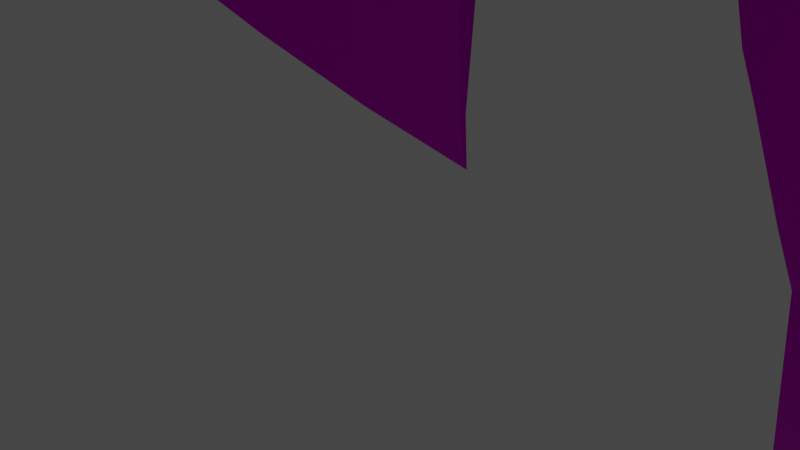 # Source: cliff.blend  (saved by Blender 2.90.8; exported with 4.5.12 LTS)
import bpy
from mathutils import Matrix  # noqa: F401  (used for matrix-valued properties, if any)

bpy.ops.wm.read_factory_settings(use_empty=True)
scene = bpy.context.scene
scene.name = 'Scene'

# ---- collections
col_collection = bpy.data.collections.new('Collection'); scene.collection.children.link(col_collection)

# ---- images (referenced by path relative to the original .blend; pixels are not part of the script)
import os
ASSET_DIR = os.environ.get("B2B_ASSET_DIR", "")  # directory of the original .blend (textures are referenced by path, not embedded)
HERE = os.path.dirname(os.path.abspath(__file__))  # packed textures are extracted next to this script under _unpacked/

def load_image(name, relpath, width, height, colorspace="sRGB"):
    """Load a texture the original file referenced (path relative to the .blend, or extracted next to this script)."""
    p = next((c for c in (os.path.join(HERE, relpath), os.path.join(ASSET_DIR, relpath)) if relpath and os.path.exists(c)), "")
    if p:
        img = bpy.data.images.load(p, check_existing=True)
        img.name = name
    else:  # same state as the original file: an image datablock whose file is absent (Cycles renders it pink)
        img = bpy.data.images.new(name, width, height)
        img.source = "FILE"
        img.filepath = "//" + (relpath or name)
    img.colorspace_settings.name = colorspace
    return img
img_cliff = load_image('Cliff', 'tex_cliff.png', 1024, 1024, 'sRGB')

# ---- materials (node trees are filled in below, after node groups)
mat_cliff = bpy.data.materials.new('Cliff')
mat_cliff.use_transparent_shadow = False

# ---- material node trees
mat_cliff.use_nodes = True; mat_cliff.node_tree.nodes.clear()
_N = mat_cliff.node_tree.nodes; _L = mat_cliff.node_tree.links
n0 = _N.new('ShaderNodeBsdfPrincipled'); n0.name = 'Principled BSDF'; n0.location = (10, 300)
n0.distribution = 'GGX'
n0.subsurface_method = 'BURLEY'
n0.inputs[3].default_value = 1.45
n0.inputs[27].default_value = (0.0, 0.0, 0.0, 1.0)
n0.inputs[28].default_value = 1.0
n1 = _N.new('ShaderNodeOutputMaterial'); n1.name = 'Material Output'; n1.location = (300, 300)
n2 = _N.new('ShaderNodeTexImage'); n2.name = 'Image Texture'; n2.location = (-280, 280)
n2.image = img_cliff
_L.new(n0.outputs[0], n1.inputs[0])
_L.new(n2.outputs[0], n0.inputs[0])
n1.is_active_output = True

# ---- world
world_world = bpy.data.worlds.new('World'); scene.world = world_world
world_world.use_nodes = True; world_world.node_tree.nodes.clear()
_N = world_world.node_tree.nodes; _L = world_world.node_tree.links
n0 = _N.new('ShaderNodeOutputWorld'); n0.name = 'World Output'; n0.location = (300, 300)
n1 = _N.new('ShaderNodeBackground'); n1.name = 'Background'; n1.location = (10, 300)
n1.inputs[0].default_value = (0.05088, 0.05088, 0.05088, 1.0)
_L.new(n1.outputs[0], n0.inputs[0])
n0.is_active_output = True
world_world.color = (0.05088, 0.05088, 0.05088)
world_world.use_sun_shadow = False
world_world.sun_shadow_jitter_overblur = 0.0

# ---- cameras
cam_camera = bpy.data.cameras.new('Camera')
cam_camera.clip_end = 100.0
cam_camera.ortho_scale = 7.314

# ---- lights
light_light = bpy.data.lights.new('Light', 'POINT')
light_light.transmission_factor = 0.0
light_light.energy = 1000.0
light_light.shadow_soft_size = 0.1
light_light.shadow_maximum_resolution = 0.006
light_light.use_absolute_resolution = True

# ---- meshes
me_plane = bpy.data.meshes.new('Plane')
me_plane.from_pydata([(-103.1, 34.57, 41.87), (-79.61, 5.044, 41.74), (-104.4, -30.56, 41.96), (-74.24, -58.67, 41.77), (-61.62, -54.41, -63.55), (-92.62, -23.52, -63.31), (-73.15, 9.7, -63.55), (-89.67, 28.8, -63.43), (-51.73, 54.89, -63.82), (-59.9, 81.57, -63.79), (-24.76, 69.37, -64.1), (0.104, 79.94, -64.35), (16.07, 51.3, -64.45), (39.52, 72.78, -64.7), (53.99, 48.03, -64.8), (80.07, 53.17, -65.05), (63.08, 23.02, -64.84), (69.89, 1.358, -64.86), (39.96, -15.56, -64.55), (65.85, -37.77, -64.76), (41.89, -54.63, -64.5), (62.65, -80.84, -64.65), (22.46, -61.71, -64.31), (-3.332, -80.79, -64.04), (-15.25, -62.49, -63.96), (-38.76, -78.78, -63.72), (-47.92, -38.02, -63.7), (-60.75, 68.39, 41.52), (-70.54, 94.14, 41.56), (-23.75, 84.07, 41.23), (-4.196, 96.15, 41.07), (14.76, 55.84, 40.98), (50.37, 83.01, 40.68), (68.57, 55.58, 40.58), (86.86, 60.21, 40.44), (73.86, 34.04, 40.57), (79.12, 4.462, 40.57), (46.08, -19.07, 40.84), (76.73, -48.19, 40.64), (45.1, -63.05, 40.9), (62.5, -85.15, 40.79), (29.6, -70.99, 41.02), (-1.401, -94.87, 41.27), (-17.74, -63.99, 41.36), (-43.49, -88.97, 41.58), (-52.16, -36.83, 41.58), (-23.66, 75.8, -44.32), (-29.03, 77.88, -31.13), (-25.09, 80.37, -12.34), (-23.16, 83.37, 11.12), (-27.15, 84.24, 26.78), (-2.054, 99.28, 27.13), (1.035, 93.1, -1.834), (0.498, 92.49, -10.05), (0.1267, 93.4, -23.66), (-2.784, 84.7, -45.11), (-42.65, -80.33, -43.75), (-43.64, -81.85, -29.4), (-45.2, -86.35, -11.66), (-46.31, -90.81, 3.919), (-46.62, -94.23, 20.96), (-53.69, -46.18, 28.81), (-51.67, -46.17, 5.33), (-50.4, -43.31, -10.65), (-48.62, -44.27, -27.07), (-50.06, -38.54, -48.26), (47.03, -13.84, -44.85), (47.9, -14.24, -31.28), (50.1, -14.93, -7.192), (54.36, -14.73, 8.121), (52.6, -16.1, 22.07), (82.62, -45.26, 18.91), (81.74, -42.27, 3.769), (76.72, -42.79, -12.66), (72.79, -38.83, -30.04), (70.96, -35.68, -48.15), (16.02, 61.43, 26.52), (15.63, 61.98, 13.8), (15.65, 56.89, -10.83), (16.96, 57.18, -31.68), (16.41, 50.24, -45.97), (-68.65, -64.08, 23.93), (-63.08, -61.29, 5.739), (-64.09, -59.77, -20.13), (-63.4, -60.72, -29.08), (-65.88, -57.96, -43.65), (-108.2, -29.35, 25.18), (-102.2, -29.08, 6.653), (-100.5, -28.84, -3.34), (-96.27, -24.11, -32.35), (-94.62, -25.56, -50.98), (49.46, -62.29, 24.44), (47.54, -61.04, 9.101), (45.36, -60.72, -11.86), (43.55, -58.51, -26.88), (42.97, -55.84, -46.72), (47.48, 83.9, 19.94), (43.98, 82.06, 4.865), (43.45, 79.76, -7.175), (42.66, 79.57, -32.15), (40.55, 72.29, -47.4), (-82.82, 8.626, 20.52), (-82.14, 8.088, 13.42), (-77.86, 10.01, -13.3), (-76.6, 9.912, -32.84), (-74.12, 10.79, -47.63), (75.7, -98.21, 22.11), (70.85, -92.3, 5.619), (68.37, -89.68, -12.52), (66.92, -88.01, -30.1), (65.33, -83.65, -48.41), (66.93, 57.73, 24.46), (61.57, 54.39, 4.726), (58.19, 50.55, -15.78), (58.78, 48.35, -32.33), (56.3, 45.67, -42.91), (-105.9, 35.86, 25.92), (-103.3, 31.89, 1.362), (-101.0, 32.06, -11.71), (-97.36, 30.58, -26.0), (-91.81, 31.25, -47.51), (25.21, -76.01, 26.76), (26.01, -71.69, 5.829), (25.35, -68.73, -11.66), (25.37, -67.12, -24.72), (24.34, -63.7, -44.11), (93.42, 65.48, 27.47), (88.86, 63.96, 8.055), (88.41, 62.04, -16.24), (81.63, 57.29, -28.1), (84.47, 52.67, -46.53), (-65.27, 68.76, 26.85), (-59.62, 68.23, 8.237), (-59.87, 63.37, -15.73), (-56.49, 60.52, -30.87), (-52.44, 60.02, -45.13), (-5.157, -97.58, 24.72), (-5.021, -93.44, 5.009), (-6.151, -91.21, -10.05), (-7.493, -88.91, -26.88), (-6.862, -85.42, -44.63), (76.56, 31.42, 21.94), (72.92, 30.89, 4.138), (71.73, 28.43, -4.185), (63.21, 28.36, -30.31), (66.08, 22.13, -48.78), (-74.4, 91.97, 20.12), (-69.24, 90.81, 3.804), (-69.8, 90.22, -12.75), (-66.68, 89.15, -26.68), (-60.75, 87.51, -46.96), (-20.83, -70.27, 21.0), (-20.18, -68.45, 5.526), (-19.14, -65.6, -14.8), (-19.86, -63.81, -32.37), (-19.62, -63.62, -46.53), (82.03, 4.089, 25.47), (78.76, 1.325, 4.0), (76.31, 2.331, -15.14), (72.92, 1.343, -28.67), (73.32, 1.736, -44.62), (-77.63, 100.2, 41.61), (-24.57, 88.82, 41.23), (-66.08, 69.85, 41.56), (-109.4, 35.28, 41.92), (-85.18, 4.866, 41.78), (-110.3, -31.19, 42.0), (-74.15, -64.86, 41.78), (-2.284, 102.6, 41.05), (16.44, 62.75, 40.96), (51.45, 89.46, 40.67), (70.55, 60.69, 40.56), (95.18, 66.92, 40.37), (78.52, 33.37, 40.54), (84.02, 2.462, 40.53), (53.09, -19.56, 40.79), (84.54, -49.46, 40.59), (52.09, -64.71, 40.85), (76.9, -96.21, 40.7), (30.25, -76.13, 41.02), (-2.872, -101.6, 41.29), (-18.9, -71.35, 41.38), (-46.5, -98.11, 41.61), (-55.15, -46.07, 41.62), (-66.44, 88.75, 45.36), (-22.35, 79.26, 45.05), (-57.22, 64.48, 45.32), (-97.12, 32.62, 45.65), (-74.99, 4.795, 45.53), (-98.33, -28.75, 45.74), (-69.93, -55.24, 45.56), (-3.93, 90.64, 44.9), (13.93, 52.66, 44.81), (47.48, 78.26, 44.53), (64.64, 52.41, 44.44), (81.86, 56.77, 44.31), (69.62, 32.11, 44.43), (74.58, 4.247, 44.42), (43.45, -17.92, 44.68), (72.32, -45.37, 44.5), (42.52, -59.37, 44.73), (58.92, -80.19, 44.64), (27.92, -66.85, 44.85), (-1.297, -89.34, 45.09), (-16.69, -60.26, 45.17), (-40.96, -83.78, 45.38), (-49.12, -34.66, 45.38)], [], [(51, 50, 162, 168), (61, 60, 182, 183), (31, 30, 191, 192), (71, 70, 175, 176), (76, 51, 168, 169), (81, 61, 183, 167), (86, 81, 167, 166), (91, 71, 176, 177), (96, 76, 169, 170), (101, 86, 166, 165), (106, 91, 177, 178), (111, 96, 170, 171), (116, 101, 165, 164), (121, 106, 178, 179), (126, 111, 171, 172), (131, 116, 164, 163), (136, 121, 179, 180), (141, 126, 172, 173), (146, 131, 163, 161), (151, 136, 180, 181), (156, 141, 173, 174), (50, 146, 161, 162), (60, 151, 181, 182), (70, 156, 174, 175), (18, 17, 160, 66), (66, 160, 159, 67), (67, 159, 158, 68), (68, 158, 157, 69), (69, 157, 156, 70), (25, 24, 155, 56), (56, 155, 154, 57), (57, 154, 153, 58), (58, 153, 152, 59), (59, 152, 151, 60), (10, 9, 150, 46), (46, 150, 149, 47), (47, 149, 148, 48), (48, 148, 147, 49), (49, 147, 146, 50), (17, 16, 145, 160), (160, 145, 144, 159), (159, 144, 143, 158), (158, 143, 142, 157), (157, 142, 141, 156), (24, 23, 140, 155), (155, 140, 139, 154), (154, 139, 138, 153), (153, 138, 137, 152), (152, 137, 136, 151), (9, 8, 135, 150), (150, 135, 134, 149), (149, 134, 133, 148), (148, 133, 132, 147), (147, 132, 131, 146), (16, 15, 130, 145), (145, 130, 129, 144), (144, 129, 128, 143), (143, 128, 127, 142), (142, 127, 126, 141), (23, 22, 125, 140), (140, 125, 124, 139), (139, 124, 123, 138), (138, 123, 122, 137), (137, 122, 121, 136), (8, 7, 120, 135), (135, 120, 119, 134), (134, 119, 118, 133), (133, 118, 117, 132), (132, 117, 116, 131), (15, 14, 115, 130), (130, 115, 114, 129), (129, 114, 113, 128), (128, 113, 112, 127), (127, 112, 111, 126), (22, 21, 110, 125), (125, 110, 109, 124), (124, 109, 108, 123), (123, 108, 107, 122), (122, 107, 106, 121), (7, 6, 105, 120), (120, 105, 104, 119), (119, 104, 103, 118), (118, 103, 102, 117), (117, 102, 101, 116), (14, 13, 100, 115), (115, 100, 99, 114), (114, 99, 98, 113), (113, 98, 97, 112), (112, 97, 96, 111), (21, 20, 95, 110), (110, 95, 94, 109), (109, 94, 93, 108), (108, 93, 92, 107), (107, 92, 91, 106), (6, 5, 90, 105), (105, 90, 89, 104), (104, 89, 88, 103), (103, 88, 87, 102), (102, 87, 86, 101), (13, 12, 80, 100), (100, 80, 79, 99), (99, 79, 78, 98), (98, 78, 77, 97), (97, 77, 76, 96), (20, 19, 75, 95), (95, 75, 74, 94), (94, 74, 73, 93), (93, 73, 72, 92), (92, 72, 71, 91), (5, 4, 85, 90), (90, 85, 84, 89), (89, 84, 83, 88), (88, 83, 82, 87), (87, 82, 81, 86), (4, 26, 65, 85), (85, 65, 64, 84), (84, 64, 63, 83), (83, 63, 62, 82), (82, 62, 61, 81), (12, 11, 55, 80), (80, 55, 54, 79), (79, 54, 53, 78), (78, 53, 52, 77), (77, 52, 51, 76), (19, 18, 66, 75), (75, 66, 67, 74), (74, 67, 68, 73), (73, 68, 69, 72), (72, 69, 70, 71), (26, 25, 56, 65), (65, 56, 57, 64), (64, 57, 58, 63), (63, 58, 59, 62), (62, 59, 60, 61), (11, 10, 46, 55), (55, 46, 47, 54), (54, 47, 48, 53), (53, 48, 49, 52), (52, 49, 50, 51), (28, 29, 162, 161), (27, 28, 161, 163), (0, 27, 163, 164), (1, 0, 164, 165), (2, 1, 165, 166), (3, 2, 166, 167), (29, 30, 168, 162), (30, 31, 169, 168), (31, 32, 170, 169), (32, 33, 171, 170), (33, 34, 172, 171), (34, 35, 173, 172), (35, 36, 174, 173), (36, 37, 175, 174), (37, 38, 176, 175), (38, 39, 177, 176), (39, 40, 178, 177), (40, 41, 179, 178), (41, 42, 180, 179), (42, 43, 181, 180), (43, 44, 182, 181), (44, 45, 183, 182), (45, 3, 167, 183), (189, 190, 206, 205, 204, 203, 202, 201, 200, 199, 198, 197, 196, 195, 194, 193, 192, 191, 185, 184, 186, 187, 188), (3, 45, 206, 190), (29, 28, 184, 185), (39, 38, 199, 200), (32, 31, 192, 193), (28, 27, 186, 184), (40, 39, 200, 201), (33, 32, 193, 194), (27, 0, 187, 186), (41, 40, 201, 202), (34, 33, 194, 195), (0, 1, 188, 187), (42, 41, 202, 203), (35, 34, 195, 196), (1, 2, 189, 188), (43, 42, 203, 204), (36, 35, 196, 197), (2, 3, 190, 189), (44, 43, 204, 205), (37, 36, 197, 198), (30, 29, 185, 191), (45, 44, 205, 206), (38, 37, 198, 199)])
_uv = me_plane.uv_layers.new(name='UVMap')
_uv.uv.foreach_set('vector', [0.2627, 0.2613, 0.2937, 0.2642, 0.2884, 0.2946, 0.263, 0.2794, 0.629, 0.323, 0.6969, 0.2594, 0.6983, 0.2731, 0.6226, 0.3927, 0.5456, 0.9059, 0.4788, 0.9746, 0.4802, 0.9602, 0.544, 0.8931, 0.9388, 0.1795, 0.985, 0.2022, 0.9733, 0.2414, 0.9342, 0.205, 0.2057, 0.2678, 0.2627, 0.2613, 0.263, 0.2794, 0.2007, 0.317, 0.5923, 0.2886, 0.629, 0.323, 0.6226, 0.3927, 0.5819, 0.3157, 0.5365, 0.2851, 0.5923, 0.2886, 0.5819, 0.3157, 0.5385, 0.3133, 0.897, 0.1866, 0.9388, 0.1795, 0.9342, 0.205, 0.892, 0.2382, 0.1585, 0.2225, 0.2057, 0.2678, 0.2007, 0.317, 0.1517, 0.2445, 0.4802, 0.2804, 0.5365, 0.2851, 0.5385, 0.3133, 0.4823, 0.3431, 0.8643, 0.1682, 0.897, 0.1866, 0.892, 0.2382, 0.8643, 0.1682, 0.1237, 0.2088, 0.1585, 0.2225, 0.1517, 0.2445, 0.1109, 0.24, 0.4361, 0.2806, 0.4802, 0.2804, 0.4823, 0.3431, 0.4343, 0.3043, 0.8231, 0.2124, 0.8643, 0.1682, 0.8643, 0.1682, 0.8372, 0.2437, 0.1011, 0.1968, 0.1237, 0.2088, 0.1109, 0.24, 0.09891, 0.2069, 0.3699, 0.2787, 0.4361, 0.2806, 0.4343, 0.3043, 0.3641, 0.3157, 0.7822, 0.2319, 0.8231, 0.2124, 0.8372, 0.2437, 0.7913, 0.2509, 0.06927, 0.185, 0.1011, 0.1968, 0.09891, 0.2069, 0.06891, 0.2212, 0.3441, 0.2563, 0.3699, 0.2787, 0.3641, 0.3157, 0.3402, 0.2742, 0.7413, 0.2518, 0.7822, 0.2319, 0.7913, 0.2509, 0.7558, 0.3232, 0.04088, 0.182, 0.06927, 0.185, 0.06891, 0.2212, 0.03809, 0.2041, 0.2937, 0.2642, 0.3441, 0.2563, 0.3402, 0.2742, 0.2884, 0.2946, 0.6969, 0.2594, 0.7413, 0.2518, 0.7558, 0.3232, 0.6983, 0.2731, 0.004472, 0.169, 0.04088, 0.182, 0.03809, 0.2041, 0.0009679, 0.2031, 0.01679, 0.007903, 0.05467, 0.02544, 0.05091, 0.06213, 0.01803, 0.04674, 0.01803, 0.04674, 0.05091, 0.06213, 0.0465, 0.09008, 0.01451, 0.07178, 0.01451, 0.07178, 0.0465, 0.09008, 0.04505, 0.1152, 0.009184, 0.1151, 0.009184, 0.1151, 0.04505, 0.1152, 0.0413, 0.147, 0.009634, 0.1445, 0.009634, 0.1445, 0.0413, 0.147, 0.04088, 0.182, 0.004472, 0.169, 0.6788, 0.07937, 0.718, 0.06148, 0.7187, 0.1028, 0.6809, 0.1261, 0.6809, 0.1261, 0.7187, 0.1028, 0.7224, 0.1335, 0.6838, 0.1584, 0.6838, 0.1584, 0.7224, 0.1335, 0.7287, 0.1699, 0.6887, 0.1994, 0.6887, 0.1994, 0.7287, 0.1699, 0.7356, 0.2143, 0.6931, 0.2307, 0.6931, 0.2307, 0.7356, 0.2143, 0.7413, 0.2518, 0.6969, 0.2594, 0.2993, 0.08185, 0.3469, 0.09674, 0.3444, 0.1338, 0.2955, 0.1257, 0.2955, 0.1257, 0.3444, 0.1338, 0.3457, 0.1738, 0.3008, 0.1536, 0.3008, 0.1536, 0.3457, 0.1738, 0.3461, 0.1991, 0.2946, 0.1909, 0.2946, 0.1909, 0.3461, 0.1991, 0.3446, 0.2283, 0.2908, 0.2348, 0.2908, 0.2348, 0.3446, 0.2283, 0.3441, 0.2563, 0.2937, 0.2642, 0.05467, 0.02544, 0.08065, 0.03179, 0.076, 0.06172, 0.05091, 0.06213, 0.05091, 0.06213, 0.076, 0.06172, 0.07695, 0.09645, 0.0465, 0.09008, 0.0465, 0.09008, 0.07695, 0.09645, 0.07154, 0.1395, 0.04505, 0.1152, 0.04505, 0.1152, 0.07154, 0.1395, 0.07202, 0.1549, 0.0413, 0.147, 0.0413, 0.147, 0.07202, 0.1549, 0.06927, 0.185, 0.04088, 0.182, 0.718, 0.06148, 0.7488, 0.05596, 0.7529, 0.1001, 0.7187, 0.1028, 0.7187, 0.1028, 0.7529, 0.1001, 0.7588, 0.1362, 0.7224, 0.1335, 0.7224, 0.1335, 0.7588, 0.1362, 0.766, 0.1688, 0.7287, 0.1699, 0.7287, 0.1699, 0.766, 0.1688, 0.7732, 0.1974, 0.7356, 0.2143, 0.7356, 0.2143, 0.7732, 0.1974, 0.7822, 0.2319, 0.7413, 0.2518, 0.3469, 0.09674, 0.3842, 0.08764, 0.3798, 0.1275, 0.3444, 0.1338, 0.3444, 0.1338, 0.3798, 0.1275, 0.3809, 0.1574, 0.3457, 0.1738, 0.3457, 0.1738, 0.3809, 0.1574, 0.3789, 0.1892, 0.3461, 0.1991, 0.3461, 0.1991, 0.3789, 0.1892, 0.3727, 0.2373, 0.3446, 0.2283, 0.3446, 0.2283, 0.3727, 0.2373, 0.3699, 0.2787, 0.3441, 0.2563, 0.08065, 0.03179, 0.1193, 0.04935, 0.1136, 0.0832, 0.076, 0.06172, 0.076, 0.06172, 0.1136, 0.0832, 0.1118, 0.1185, 0.07695, 0.09645, 0.07695, 0.09645, 0.1118, 0.1185, 0.1087, 0.142, 0.07154, 0.1395, 0.07154, 0.1395, 0.1087, 0.142, 0.1052, 0.1741, 0.07202, 0.1549, 0.07202, 0.1549, 0.1052, 0.1741, 0.1011, 0.1968, 0.06927, 0.185, 0.7488, 0.05596, 0.7914, 0.03063, 0.7994, 0.07312, 0.7529, 0.1001, 0.7529, 0.1001, 0.7994, 0.07312, 0.8058, 0.1126, 0.7588, 0.1362, 0.7588, 0.1362, 0.8058, 0.1126, 0.8095, 0.1382, 0.766, 0.1688, 0.766, 0.1688, 0.8095, 0.1382, 0.8156, 0.171, 0.7732, 0.1974, 0.7732, 0.1974, 0.8156, 0.171, 0.8231, 0.2124, 0.7822, 0.2319, 0.3842, 0.08764, 0.446, 0.1018, 0.4434, 0.1373, 0.3798, 0.1275, 0.3798, 0.1275, 0.4434, 0.1373, 0.4434, 0.184, 0.3809, 0.1574, 0.3809, 0.1574, 0.4434, 0.184, 0.4416, 0.213, 0.3789, 0.1892, 0.3789, 0.1892, 0.4416, 0.213, 0.4412, 0.2382, 0.3727, 0.2373, 0.3727, 0.2373, 0.4412, 0.2382, 0.4361, 0.2806, 0.3699, 0.2787, 0.1193, 0.04935, 0.1506, 0.05527, 0.1442, 0.0926, 0.1136, 0.0832, 0.1136, 0.0832, 0.1442, 0.0926, 0.141, 0.1116, 0.1118, 0.1185, 0.1118, 0.1185, 0.141, 0.1116, 0.1394, 0.1405, 0.1087, 0.142, 0.1087, 0.142, 0.1394, 0.1405, 0.1333, 0.176, 0.1052, 0.1741, 0.1052, 0.1741, 0.1333, 0.176, 0.1237, 0.2088, 0.1011, 0.1968, 0.7914, 0.03063, 0.854, 0.02031, 0.8568, 0.057, 0.7994, 0.07312, 0.7994, 0.07312, 0.8568, 0.057, 0.8589, 0.09298, 0.8058, 0.1126, 0.8058, 0.1126, 0.8589, 0.09298, 0.8612, 0.1222, 0.8095, 0.1382, 0.8095, 0.1382, 0.8612, 0.1222, 0.8631, 0.1489, 0.8156, 0.171, 0.8156, 0.171, 0.8631, 0.1489, 0.8643, 0.1682, 0.8231, 0.2124, 0.446, 0.1018, 0.4803, 0.09763, 0.4793, 0.1319, 0.4434, 0.1373, 0.4434, 0.1373, 0.4793, 0.1319, 0.4803, 0.1642, 0.4434, 0.184, 0.4434, 0.184, 0.4803, 0.1642, 0.4803, 0.2053, 0.4416, 0.213, 0.4416, 0.213, 0.4803, 0.2053, 0.4811, 0.2646, 0.4412, 0.2382, 0.4412, 0.2382, 0.4811, 0.2646, 0.4802, 0.2804, 0.4361, 0.2806, 0.1506, 0.05527, 0.1847, 0.06519, 0.1809, 0.1006, 0.1442, 0.0926, 0.1442, 0.0926, 0.1809, 0.1006, 0.1772, 0.1311, 0.141, 0.1116, 0.141, 0.1116, 0.1772, 0.1311, 0.1708, 0.176, 0.1394, 0.1405, 0.1394, 0.1405, 0.1708, 0.176, 0.1665, 0.1983, 0.1333, 0.176, 0.1333, 0.176, 0.1665, 0.1983, 0.1585, 0.2225, 0.1237, 0.2088, 0.854, 0.02031, 0.9024, 0.00627, 0.9027, 0.04655, 0.8568, 0.057, 0.8568, 0.057, 0.9027, 0.04655, 0.9016, 0.08762, 0.8589, 0.09298, 0.8589, 0.09298, 0.9016, 0.08762, 0.9003, 0.1172, 0.8612, 0.1222, 0.8612, 0.1222, 0.9003, 0.1172, 0.8994, 0.157, 0.8631, 0.1489, 0.8631, 0.1489, 0.8994, 0.157, 0.897, 0.1866, 0.8643, 0.1682, 0.4803, 0.09763, 0.5324, 0.1032, 0.5343, 0.1306, 0.4793, 0.1319, 0.4793, 0.1319, 0.5343, 0.1306, 0.5325, 0.1703, 0.4803, 0.1642, 0.4803, 0.1642, 0.5325, 0.1703, 0.5367, 0.2305, 0.4803, 0.2053, 0.4803, 0.2053, 0.5367, 0.2305, 0.5367, 0.2509, 0.4811, 0.2646, 0.4811, 0.2646, 0.5367, 0.2509, 0.5365, 0.2851, 0.4802, 0.2804, 0.1847, 0.06519, 0.2233, 0.07052, 0.2206, 0.1042, 0.1809, 0.1006, 0.1809, 0.1006, 0.2206, 0.1042, 0.2184, 0.1341, 0.1772, 0.1311, 0.1772, 0.1311, 0.2184, 0.1341, 0.215, 0.1795, 0.1708, 0.176, 0.1708, 0.176, 0.215, 0.1795, 0.2092, 0.2366, 0.1665, 0.1983, 0.1665, 0.1983, 0.2092, 0.2366, 0.2057, 0.2678, 0.1585, 0.2225, 0.9024, 0.00627, 0.9457, 0.0105, 0.9486, 0.04973, 0.9027, 0.04655, 0.9027, 0.04655, 0.9486, 0.04973, 0.9464, 0.08843, 0.9016, 0.08762, 0.9016, 0.08762, 0.9464, 0.08843, 0.9429, 0.1248, 0.9003, 0.1172, 0.9003, 0.1172, 0.9429, 0.1248, 0.9421, 0.1559, 0.8994, 0.157, 0.8994, 0.157, 0.9421, 0.1559, 0.9388, 0.1795, 0.897, 0.1866, 0.5324, 0.1032, 0.592, 0.09578, 0.5924, 0.1415, 0.5343, 0.1306, 0.5343, 0.1306, 0.5924, 0.1415, 0.5968, 0.1719, 0.5325, 0.1703, 0.5325, 0.1703, 0.5968, 0.1719, 0.5975, 0.1912, 0.5367, 0.2305, 0.5367, 0.2305, 0.5975, 0.1912, 0.6006, 0.2505, 0.5367, 0.2509, 0.5367, 0.2509, 0.6006, 0.2505, 0.5923, 0.2886, 0.5365, 0.2851, 0.592, 0.09578, 0.6207, 0.08418, 0.6226, 0.1181, 0.5924, 0.1415, 0.5924, 0.1415, 0.6226, 0.1181, 0.6281, 0.1683, 0.5968, 0.1719, 0.5968, 0.1719, 0.6281, 0.1683, 0.6289, 0.2065, 0.5975, 0.1912, 0.5975, 0.1912, 0.6289, 0.2065, 0.6296, 0.2465, 0.6006, 0.2505, 0.6006, 0.2505, 0.6296, 0.2465, 0.629, 0.323, 0.5923, 0.2886, 0.2233, 0.07052, 0.2638, 0.08267, 0.2658, 0.1257, 0.2206, 0.1042, 0.2206, 0.1042, 0.2658, 0.1257, 0.2629, 0.1685, 0.2184, 0.1341, 0.2184, 0.1341, 0.2629, 0.1685, 0.2608, 0.1939, 0.215, 0.1795, 0.215, 0.1795, 0.2608, 0.1939, 0.2596, 0.2102, 0.2092, 0.2366, 0.2092, 0.2366, 0.2596, 0.2102, 0.2627, 0.2613, 0.2057, 0.2678, 0.9457, 0.0105, 0.9943, -0.002114, 0.9932, 0.04679, 0.9486, 0.04973, 0.9486, 0.04973, 0.9932, 0.04679, 0.9942, 0.07928, 0.9464, 0.08843, 0.9464, 0.08843, 0.9942, 0.07928, 0.993, 0.136, 0.9429, 0.1248, 0.9429, 0.1248, 0.993, 0.136, 0.9884, 0.1716, 0.9421, 0.1559, 0.9421, 0.1559, 0.9884, 0.1716, 0.985, 0.2022, 0.9388, 0.1795, 0.6207, 0.08418, 0.6788, 0.07937, 0.6809, 0.1261, 0.6226, 0.1181, 0.6226, 0.1181, 0.6809, 0.1261, 0.6838, 0.1584, 0.6281, 0.1683, 0.6281, 0.1683, 0.6838, 0.1584, 0.6887, 0.1994, 0.6289, 0.2065, 0.6289, 0.2065, 0.6887, 0.1994, 0.6931, 0.2307, 0.6296, 0.2465, 0.6296, 0.2465, 0.6931, 0.2307, 0.6969, 0.2594, 0.629, 0.323, 0.2638, 0.08267, 0.2993, 0.08185, 0.2955, 0.1257, 0.2658, 0.1257, 0.2658, 0.1257, 0.2955, 0.1257, 0.3008, 0.1536, 0.2629, 0.1685, 0.2629, 0.1685, 0.3008, 0.1536, 0.2946, 0.1909, 0.2608, 0.1939, 0.2608, 0.1939, 0.2946, 0.1909, 0.2908, 0.2348, 0.2596, 0.2102, 0.2596, 0.2102, 0.2908, 0.2348, 0.2937, 0.2642, 0.2627, 0.2613, 0.3388, 0.2821, 0.288, 0.3034, 0.2884, 0.2946, 0.3402, 0.2742, 0.3615, 0.3261, 0.3388, 0.2821, 0.3402, 0.2742, 0.3641, 0.3157, 0.4333, 0.3126, 0.3615, 0.3261, 0.3641, 0.3157, 0.4343, 0.3043, 0.4818, 0.3551, 0.4333, 0.3126, 0.4343, 0.3043, 0.4823, 0.3431, 0.5392, 0.3204, 0.4818, 0.3551, 0.4823, 0.3431, 0.5385, 0.3133, 0.5791, 0.3248, 0.5392, 0.3204, 0.5385, 0.3133, 0.5819, 0.3157, 0.288, 0.3034, 0.263, 0.2876, 0.263, 0.2794, 0.2884, 0.2946, 0.263, 0.2876, 0.1989, 0.3322, 0.2007, 0.317, 0.263, 0.2794, 0.1989, 0.3322, 0.1497, 0.2521, 0.1517, 0.2445, 0.2007, 0.317, 0.1497, 0.2521, 0.1072, 0.2492, 0.1109, 0.24, 0.1517, 0.2445, 0.1072, 0.2492, 0.09693, 0.215, 0.09891, 0.2069, 0.1109, 0.24, 0.09693, 0.215, 0.06874, 0.2292, 0.06891, 0.2212, 0.09891, 0.2069, 0.06874, 0.2292, 0.03731, 0.2114, 0.03809, 0.2041, 0.06891, 0.2212, 0.03731, 0.2114, -0.004709, 0.2105, 0.0009679, 0.2031, 0.03809, 0.2041, 0.9762, 0.2536, 0.934, 0.214, 0.9342, 0.205, 0.9733, 0.2414, 0.934, 0.214, 0.8887, 0.2549, 0.892, 0.2382, 0.9342, 0.205, 0.8887, 0.2549, 0.8646, 0.1855, 0.8643, 0.1682, 0.892, 0.2382, 0.8646, 0.1855, 0.8408, 0.2524, 0.8372, 0.2437, 0.8643, 0.1682, 0.8408, 0.2524, 0.794, 0.2584, 0.7913, 0.2509, 0.8372, 0.2437, 0.794, 0.2584, 0.7585, 0.3433, 0.7558, 0.3232, 0.7913, 0.2509, 0.7585, 0.3433, 0.6995, 0.2859, 0.6983, 0.2731, 0.7558, 0.3232, 0.6995, 0.2859, 0.6206, 0.4246, 0.6226, 0.3927, 0.6983, 0.2731, 0.6206, 0.4246, 0.5791, 0.3248, 0.5819, 0.3157, 0.6226, 0.3927, 0.3047, 0.6833, 0.3502, 0.6338, 0.4068, 0.6573, 0.4545, 0.5631, 0.5023, 0.61, 0.5519, 0.5622, 0.6079, 0.6108, 0.6613, 0.5906, 0.6408, 0.6296, 0.6921, 0.6708, 0.6401, 0.7331, 0.6922, 0.8007, 0.6742, 0.8575, 0.6897, 0.905, 0.6587, 0.8992, 0.6179, 0.9431, 0.544, 0.8931, 0.4802, 0.9602, 0.4455, 0.9331, 0.3569, 0.9362, 0.3728, 0.8878, 0.3017, 0.8095, 0.3459, 0.7513, 0.3423, 0.6234, 0.3997, 0.645, 0.4068, 0.6573, 0.3502, 0.6338, 0.4401, 0.9458, 0.3453, 0.9473, 0.3569, 0.9362, 0.4455, 0.9331, 0.6524, 0.6229, 0.7049, 0.6671, 0.6921, 0.6708, 0.6408, 0.6296, 0.6223, 0.9562, 0.5456, 0.9059, 0.544, 0.8931, 0.6179, 0.9431, 0.3453, 0.9473, 0.3609, 0.8958, 0.3728, 0.8878, 0.3569, 0.9362, 0.672, 0.58, 0.6524, 0.6229, 0.6408, 0.6296, 0.6613, 0.5906, 0.667, 0.9093, 0.6223, 0.9562, 0.6179, 0.9431, 0.6587, 0.8992, 0.3609, 0.8958, 0.2867, 0.8124, 0.3017, 0.8095, 0.3728, 0.8878, 0.6125, 0.5986, 0.672, 0.58, 0.6613, 0.5906, 0.6079, 0.6108, 0.7002, 0.9132, 0.667, 0.9093, 0.6587, 0.8992, 0.6897, 0.905, 0.2867, 0.8124, 0.3327, 0.7511, 0.3459, 0.7513, 0.3017, 0.8095, 0.5531, 0.5485, 0.6125, 0.5986, 0.6079, 0.6108, 0.5519, 0.5622, 0.686, 0.8625, 0.7002, 0.9132, 0.6897, 0.905, 0.6742, 0.8575, 0.3327, 0.7511, 0.2911, 0.6801, 0.3047, 0.6833, 0.3459, 0.7513, 0.5017, 0.5967, 0.5531, 0.5485, 0.5519, 0.5622, 0.5023, 0.61, 0.7049, 0.8019, 0.686, 0.8625, 0.6742, 0.8575, 0.6922, 0.8007, 0.2911, 0.6801, 0.3423, 0.6234, 0.3502, 0.6338, 0.3047, 0.6833, 0.451, 0.5487, 0.5017, 0.5967, 0.5023, 0.61, 0.4545, 0.5631, 0.6524, 0.7319, 0.7049, 0.8019, 0.6922, 0.8007, 0.6401, 0.7331, 0.4788, 0.9746, 0.4401, 0.9458, 0.4455, 0.9331, 0.4802, 0.9602, 0.3997, 0.645, 0.451, 0.5487, 0.4545, 0.5631, 0.4068, 0.6573, 0.7049, 0.6671, 0.6524, 0.7319, 0.6401, 0.7331, 0.6921, 0.6708])
me_plane.materials.append(mat_cliff)
me_plane.use_remesh_fix_poles = True
me_plane.use_remesh_preserve_attributes = False
me_plane.use_mirror_vertex_groups = False
me_plane.update()

# ---- objects
ob_light = bpy.data.objects.new('Light', light_light)
ob_camera = bpy.data.objects.new('Camera', cam_camera)
ob_plane = bpy.data.objects.new('Plane', me_plane)

# ---- transforms, parenting, visibility, modifiers, constraints
ob_light.location = (4.076, 1.005, 5.904)
ob_light.rotation_euler = (0.6503, 0.05522, 1.866)
ob_light.lock_rotations_4d = False
ob_light.empty_display_type = 'ARROWS'
ob_light.color = (0.0, 0.0, 0.0, 0.0)
ob_light.lineart.crease_threshold = 0.0
ob_camera.location = (7.359, -6.926, 4.958)
ob_camera.rotation_euler = (1.109, 0.0, 0.8149)
ob_camera.lock_rotations_4d = False
ob_camera.empty_display_type = 'ARROWS'
ob_camera.color = (0.0, 0.0, 0.0, 0.0)
ob_camera.display_type = 'WIRE'
ob_camera.lineart.crease_threshold = 0.0
ob_plane.location = (0.0, 0.0, 0.0)
ob_plane.lineart.crease_threshold = 0.0

# ---- collection membership
col_collection.objects.link(ob_light)
col_collection.objects.link(ob_camera)
col_collection.objects.link(ob_plane)

# ---- scene / render settings (as saved in the file)
scene.camera = ob_camera
scene.frame_start = 1; scene.frame_end = 250; scene.frame_set(1)
scene.render.engine = 'BLENDER_EEVEE_NEXT'
scene.cycles.use_denoising = False
scene.cycles.samples = 128
scene.cycles.sampling_pattern = 'TABULATED_SOBOL'
scene.cycles.use_adaptive_sampling = False
scene.cycles.use_light_tree = False
scene.view_settings.view_transform = 'Filmic'
bpy.context.view_layer.update()
